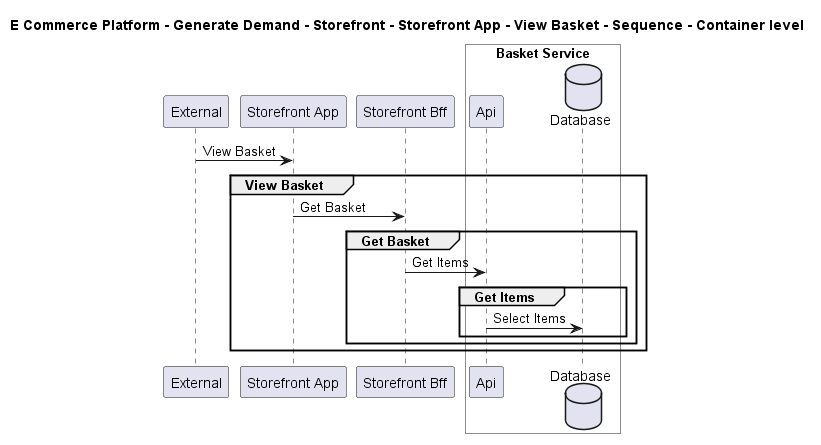

The diagram above was rendered by PlantUML. Its source (embedded in the PNG):
@startuml

title E Commerce Platform - Generate Demand - Storefront - Storefront App - View Basket - Sequence - Container level

participant "External" as C4InterFlow.SoftwareSystems.ExternalSystem
participant "Storefront App" as ECommercePlatform.GenerateDemand.Storefront.SoftwareSystems.StorefrontApp
participant "Storefront Bff" as ECommercePlatform.GenerateDemand.Storefront.SoftwareSystems.StorefrontBff

box "Basket Service" #White
    participant "Api" as ECommercePlatform.GenerateDemand.Basket.SoftwareSystems.BasketService.Containers.Api
    database "Database" as ECommercePlatform.GenerateDemand.Basket.SoftwareSystems.BasketService.Containers.Database
end box


C4InterFlow.SoftwareSystems.ExternalSystem -> ECommercePlatform.GenerateDemand.Storefront.SoftwareSystems.StorefrontApp : View Basket
group View Basket
ECommercePlatform.GenerateDemand.Storefront.SoftwareSystems.StorefrontApp -> ECommercePlatform.GenerateDemand.Storefront.SoftwareSystems.StorefrontBff : Get Basket
group Get Basket
ECommercePlatform.GenerateDemand.Storefront.SoftwareSystems.StorefrontBff -> ECommercePlatform.GenerateDemand.Basket.SoftwareSystems.BasketService.Containers.Api : Get Items
group Get Items
ECommercePlatform.GenerateDemand.Basket.SoftwareSystems.BasketService.Containers.Api -> ECommercePlatform.GenerateDemand.Basket.SoftwareSystems.BasketService.Containers.Database : Select Items
end
end
end


@enduml